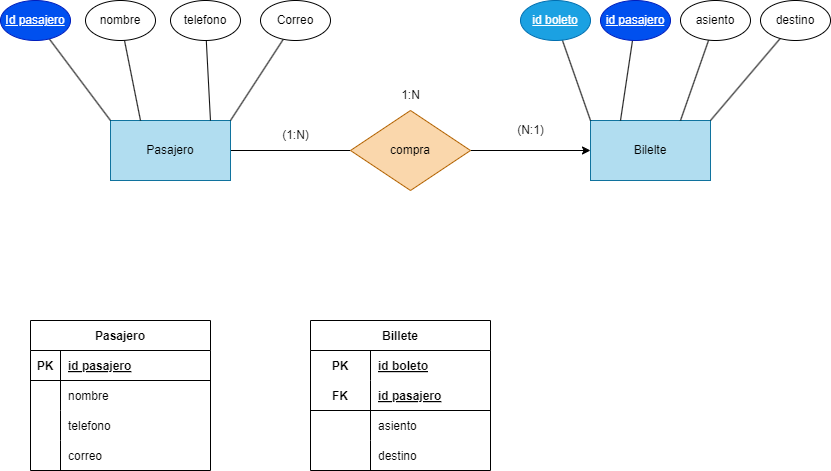

The diagram above was exported from draw.io. Its source (the exported page's mxGraphModel, read from the mxfile embedded in the PNG):
<mxGraphModel dx="1130" dy="779" grid="1" gridSize="10" guides="1" tooltips="1" connect="1" arrows="1" fold="1" page="1" pageScale="1" pageWidth="850" pageHeight="1100" math="0" shadow="0">
  <root>
    <mxCell id="0" />
    <mxCell id="1" parent="0" />
    <mxCell id="6" style="edgeStyle=none;html=1;endArrow=none;endFill=0;" edge="1" parent="1" source="2" target="3">
      <mxGeometry relative="1" as="geometry" />
    </mxCell>
    <mxCell id="2" value="Pasajero" style="rounded=0;whiteSpace=wrap;html=1;fillColor=#b1ddf0;strokeColor=#10739e;" vertex="1" parent="1">
      <mxGeometry x="160" y="280" width="120" height="60" as="geometry" />
    </mxCell>
    <mxCell id="7" style="edgeStyle=none;html=1;endArrow=classic;endFill=1;" edge="1" parent="1" source="3" target="4">
      <mxGeometry relative="1" as="geometry" />
    </mxCell>
    <mxCell id="3" value="compra" style="rhombus;whiteSpace=wrap;html=1;fillColor=#fad7ac;strokeColor=#b46504;" vertex="1" parent="1">
      <mxGeometry x="400" y="270" width="120" height="80" as="geometry" />
    </mxCell>
    <mxCell id="4" value="Bilelte" style="rounded=0;whiteSpace=wrap;html=1;fillColor=#b1ddf0;strokeColor=#10739e;" vertex="1" parent="1">
      <mxGeometry x="640" y="280" width="120" height="60" as="geometry" />
    </mxCell>
    <mxCell id="8" value="Pasajero" style="shape=table;startSize=30;container=1;collapsible=1;childLayout=tableLayout;fixedRows=1;rowLines=0;fontStyle=1;align=center;resizeLast=1;" vertex="1" parent="1">
      <mxGeometry x="80" y="480" width="180" height="150" as="geometry" />
    </mxCell>
    <mxCell id="9" value="" style="shape=tableRow;horizontal=0;startSize=0;swimlaneHead=0;swimlaneBody=0;fillColor=none;collapsible=0;dropTarget=0;points=[[0,0.5],[1,0.5]];portConstraint=eastwest;top=0;left=0;right=0;bottom=1;" vertex="1" parent="8">
      <mxGeometry y="30" width="180" height="30" as="geometry" />
    </mxCell>
    <mxCell id="10" value="PK" style="shape=partialRectangle;connectable=0;fillColor=none;top=0;left=0;bottom=0;right=0;fontStyle=1;overflow=hidden;" vertex="1" parent="9">
      <mxGeometry width="30" height="30" as="geometry">
        <mxRectangle width="30" height="30" as="alternateBounds" />
      </mxGeometry>
    </mxCell>
    <mxCell id="11" value="id pasajero" style="shape=partialRectangle;connectable=0;fillColor=none;top=0;left=0;bottom=0;right=0;align=left;spacingLeft=6;fontStyle=5;overflow=hidden;" vertex="1" parent="9">
      <mxGeometry x="30" width="150" height="30" as="geometry">
        <mxRectangle width="150" height="30" as="alternateBounds" />
      </mxGeometry>
    </mxCell>
    <mxCell id="12" value="" style="shape=tableRow;horizontal=0;startSize=0;swimlaneHead=0;swimlaneBody=0;fillColor=none;collapsible=0;dropTarget=0;points=[[0,0.5],[1,0.5]];portConstraint=eastwest;top=0;left=0;right=0;bottom=0;" vertex="1" parent="8">
      <mxGeometry y="60" width="180" height="30" as="geometry" />
    </mxCell>
    <mxCell id="13" value="" style="shape=partialRectangle;connectable=0;fillColor=none;top=0;left=0;bottom=0;right=0;editable=1;overflow=hidden;" vertex="1" parent="12">
      <mxGeometry width="30" height="30" as="geometry">
        <mxRectangle width="30" height="30" as="alternateBounds" />
      </mxGeometry>
    </mxCell>
    <mxCell id="14" value="nombre" style="shape=partialRectangle;connectable=0;fillColor=none;top=0;left=0;bottom=0;right=0;align=left;spacingLeft=6;overflow=hidden;" vertex="1" parent="12">
      <mxGeometry x="30" width="150" height="30" as="geometry">
        <mxRectangle width="150" height="30" as="alternateBounds" />
      </mxGeometry>
    </mxCell>
    <mxCell id="15" value="" style="shape=tableRow;horizontal=0;startSize=0;swimlaneHead=0;swimlaneBody=0;fillColor=none;collapsible=0;dropTarget=0;points=[[0,0.5],[1,0.5]];portConstraint=eastwest;top=0;left=0;right=0;bottom=0;" vertex="1" parent="8">
      <mxGeometry y="90" width="180" height="30" as="geometry" />
    </mxCell>
    <mxCell id="16" value="" style="shape=partialRectangle;connectable=0;fillColor=none;top=0;left=0;bottom=0;right=0;editable=1;overflow=hidden;" vertex="1" parent="15">
      <mxGeometry width="30" height="30" as="geometry">
        <mxRectangle width="30" height="30" as="alternateBounds" />
      </mxGeometry>
    </mxCell>
    <mxCell id="17" value="telefono" style="shape=partialRectangle;connectable=0;fillColor=none;top=0;left=0;bottom=0;right=0;align=left;spacingLeft=6;overflow=hidden;" vertex="1" parent="15">
      <mxGeometry x="30" width="150" height="30" as="geometry">
        <mxRectangle width="150" height="30" as="alternateBounds" />
      </mxGeometry>
    </mxCell>
    <mxCell id="18" value="" style="shape=tableRow;horizontal=0;startSize=0;swimlaneHead=0;swimlaneBody=0;fillColor=none;collapsible=0;dropTarget=0;points=[[0,0.5],[1,0.5]];portConstraint=eastwest;top=0;left=0;right=0;bottom=0;" vertex="1" parent="8">
      <mxGeometry y="120" width="180" height="30" as="geometry" />
    </mxCell>
    <mxCell id="19" value="" style="shape=partialRectangle;connectable=0;fillColor=none;top=0;left=0;bottom=0;right=0;editable=1;overflow=hidden;" vertex="1" parent="18">
      <mxGeometry width="30" height="30" as="geometry">
        <mxRectangle width="30" height="30" as="alternateBounds" />
      </mxGeometry>
    </mxCell>
    <mxCell id="20" value="correo" style="shape=partialRectangle;connectable=0;fillColor=none;top=0;left=0;bottom=0;right=0;align=left;spacingLeft=6;overflow=hidden;" vertex="1" parent="18">
      <mxGeometry x="30" width="150" height="30" as="geometry">
        <mxRectangle width="150" height="30" as="alternateBounds" />
      </mxGeometry>
    </mxCell>
    <mxCell id="21" value="Billete" style="shape=table;startSize=30;container=1;collapsible=1;childLayout=tableLayout;fixedRows=1;rowLines=0;fontStyle=1;align=center;resizeLast=1;" vertex="1" parent="1">
      <mxGeometry x="360" y="480" width="180" height="150" as="geometry" />
    </mxCell>
    <mxCell id="22" value="" style="shape=tableRow;horizontal=0;startSize=0;swimlaneHead=0;swimlaneBody=0;fillColor=none;collapsible=0;dropTarget=0;points=[[0,0.5],[1,0.5]];portConstraint=eastwest;top=0;left=0;right=0;bottom=0;" vertex="1" parent="21">
      <mxGeometry y="30" width="180" height="30" as="geometry" />
    </mxCell>
    <mxCell id="23" value="PK" style="shape=partialRectangle;connectable=0;fillColor=none;top=0;left=0;bottom=0;right=0;fontStyle=1;overflow=hidden;" vertex="1" parent="22">
      <mxGeometry width="60" height="30" as="geometry">
        <mxRectangle width="60" height="30" as="alternateBounds" />
      </mxGeometry>
    </mxCell>
    <mxCell id="24" value="id boleto" style="shape=partialRectangle;connectable=0;fillColor=none;top=0;left=0;bottom=0;right=0;align=left;spacingLeft=6;fontStyle=5;overflow=hidden;" vertex="1" parent="22">
      <mxGeometry x="60" width="120" height="30" as="geometry">
        <mxRectangle width="120" height="30" as="alternateBounds" />
      </mxGeometry>
    </mxCell>
    <mxCell id="25" value="" style="shape=tableRow;horizontal=0;startSize=0;swimlaneHead=0;swimlaneBody=0;fillColor=none;collapsible=0;dropTarget=0;points=[[0,0.5],[1,0.5]];portConstraint=eastwest;top=0;left=0;right=0;bottom=1;" vertex="1" parent="21">
      <mxGeometry y="60" width="180" height="30" as="geometry" />
    </mxCell>
    <mxCell id="26" value="FK" style="shape=partialRectangle;connectable=0;fillColor=none;top=0;left=0;bottom=0;right=0;fontStyle=1;overflow=hidden;" vertex="1" parent="25">
      <mxGeometry width="60" height="30" as="geometry">
        <mxRectangle width="60" height="30" as="alternateBounds" />
      </mxGeometry>
    </mxCell>
    <mxCell id="27" value="id pasajero" style="shape=partialRectangle;connectable=0;fillColor=none;top=0;left=0;bottom=0;right=0;align=left;spacingLeft=6;fontStyle=5;overflow=hidden;" vertex="1" parent="25">
      <mxGeometry x="60" width="120" height="30" as="geometry">
        <mxRectangle width="120" height="30" as="alternateBounds" />
      </mxGeometry>
    </mxCell>
    <mxCell id="28" value="" style="shape=tableRow;horizontal=0;startSize=0;swimlaneHead=0;swimlaneBody=0;fillColor=none;collapsible=0;dropTarget=0;points=[[0,0.5],[1,0.5]];portConstraint=eastwest;top=0;left=0;right=0;bottom=0;" vertex="1" parent="21">
      <mxGeometry y="90" width="180" height="30" as="geometry" />
    </mxCell>
    <mxCell id="29" value="" style="shape=partialRectangle;connectable=0;fillColor=none;top=0;left=0;bottom=0;right=0;editable=1;overflow=hidden;" vertex="1" parent="28">
      <mxGeometry width="60" height="30" as="geometry">
        <mxRectangle width="60" height="30" as="alternateBounds" />
      </mxGeometry>
    </mxCell>
    <mxCell id="30" value="asiento" style="shape=partialRectangle;connectable=0;fillColor=none;top=0;left=0;bottom=0;right=0;align=left;spacingLeft=6;overflow=hidden;" vertex="1" parent="28">
      <mxGeometry x="60" width="120" height="30" as="geometry">
        <mxRectangle width="120" height="30" as="alternateBounds" />
      </mxGeometry>
    </mxCell>
    <mxCell id="31" value="" style="shape=tableRow;horizontal=0;startSize=0;swimlaneHead=0;swimlaneBody=0;fillColor=none;collapsible=0;dropTarget=0;points=[[0,0.5],[1,0.5]];portConstraint=eastwest;top=0;left=0;right=0;bottom=0;" vertex="1" parent="21">
      <mxGeometry y="120" width="180" height="30" as="geometry" />
    </mxCell>
    <mxCell id="32" value="" style="shape=partialRectangle;connectable=0;fillColor=none;top=0;left=0;bottom=0;right=0;editable=1;overflow=hidden;" vertex="1" parent="31">
      <mxGeometry width="60" height="30" as="geometry">
        <mxRectangle width="60" height="30" as="alternateBounds" />
      </mxGeometry>
    </mxCell>
    <mxCell id="33" value="destino" style="shape=partialRectangle;connectable=0;fillColor=none;top=0;left=0;bottom=0;right=0;align=left;spacingLeft=6;overflow=hidden;" vertex="1" parent="31">
      <mxGeometry x="60" width="120" height="30" as="geometry">
        <mxRectangle width="120" height="30" as="alternateBounds" />
      </mxGeometry>
    </mxCell>
    <mxCell id="38" style="edgeStyle=none;html=1;entryX=0;entryY=0;entryDx=0;entryDy=0;endArrow=none;endFill=0;" edge="1" parent="1" source="34" target="2">
      <mxGeometry relative="1" as="geometry" />
    </mxCell>
    <mxCell id="34" value="&lt;u&gt;Id pasajero&lt;/u&gt;" style="ellipse;whiteSpace=wrap;html=1;fillColor=#0050ef;fontColor=#ffffff;strokeColor=#001DBC;" vertex="1" parent="1">
      <mxGeometry x="50" y="160" width="70" height="40" as="geometry" />
    </mxCell>
    <mxCell id="39" style="edgeStyle=none;html=1;entryX=0.25;entryY=0;entryDx=0;entryDy=0;endArrow=none;endFill=0;" edge="1" parent="1" source="35" target="2">
      <mxGeometry relative="1" as="geometry" />
    </mxCell>
    <mxCell id="35" value="nombre" style="ellipse;whiteSpace=wrap;html=1;" vertex="1" parent="1">
      <mxGeometry x="135" y="160" width="70" height="40" as="geometry" />
    </mxCell>
    <mxCell id="40" style="edgeStyle=none;html=1;entryX=0.833;entryY=0;entryDx=0;entryDy=0;entryPerimeter=0;endArrow=none;endFill=0;" edge="1" parent="1" source="36" target="2">
      <mxGeometry relative="1" as="geometry" />
    </mxCell>
    <mxCell id="36" value="telefono" style="ellipse;whiteSpace=wrap;html=1;" vertex="1" parent="1">
      <mxGeometry x="220" y="160" width="70" height="40" as="geometry" />
    </mxCell>
    <mxCell id="41" style="edgeStyle=none;html=1;entryX=1;entryY=0;entryDx=0;entryDy=0;endArrow=none;endFill=0;" edge="1" parent="1" source="37" target="2">
      <mxGeometry relative="1" as="geometry" />
    </mxCell>
    <mxCell id="37" value="Correo" style="ellipse;whiteSpace=wrap;html=1;" vertex="1" parent="1">
      <mxGeometry x="310" y="160" width="70" height="40" as="geometry" />
    </mxCell>
    <mxCell id="46" style="edgeStyle=none;html=1;entryX=0;entryY=0;entryDx=0;entryDy=0;endArrow=none;endFill=0;" edge="1" parent="1" source="42" target="4">
      <mxGeometry relative="1" as="geometry" />
    </mxCell>
    <mxCell id="42" value="&lt;u&gt;id boleto&lt;/u&gt;" style="ellipse;whiteSpace=wrap;html=1;fillColor=#1ba1e2;fontColor=#ffffff;strokeColor=#006EAF;" vertex="1" parent="1">
      <mxGeometry x="570" y="160" width="70" height="40" as="geometry" />
    </mxCell>
    <mxCell id="47" style="edgeStyle=none;html=1;entryX=0.25;entryY=0;entryDx=0;entryDy=0;endArrow=none;endFill=0;" edge="1" parent="1" source="43" target="4">
      <mxGeometry relative="1" as="geometry" />
    </mxCell>
    <mxCell id="43" value="&lt;u&gt;id pasajero&lt;/u&gt;" style="ellipse;whiteSpace=wrap;html=1;fillColor=#0050ef;fontColor=#ffffff;strokeColor=#001DBC;" vertex="1" parent="1">
      <mxGeometry x="650" y="160" width="70" height="40" as="geometry" />
    </mxCell>
    <mxCell id="48" style="edgeStyle=none;html=1;entryX=0.75;entryY=0;entryDx=0;entryDy=0;endArrow=none;endFill=0;" edge="1" parent="1" source="44" target="4">
      <mxGeometry relative="1" as="geometry" />
    </mxCell>
    <mxCell id="44" value="asiento" style="ellipse;whiteSpace=wrap;html=1;" vertex="1" parent="1">
      <mxGeometry x="730" y="160" width="70" height="40" as="geometry" />
    </mxCell>
    <mxCell id="49" style="edgeStyle=none;html=1;entryX=1;entryY=0;entryDx=0;entryDy=0;endArrow=none;endFill=0;" edge="1" parent="1" source="45" target="4">
      <mxGeometry relative="1" as="geometry" />
    </mxCell>
    <mxCell id="45" value="destino" style="ellipse;whiteSpace=wrap;html=1;" vertex="1" parent="1">
      <mxGeometry x="810" y="160" width="70" height="40" as="geometry" />
    </mxCell>
    <mxCell id="51" value="(1:N)" style="text;html=1;align=center;verticalAlign=middle;resizable=0;points=[];autosize=1;strokeColor=none;fillColor=none;" vertex="1" parent="1">
      <mxGeometry x="320" y="280" width="50" height="30" as="geometry" />
    </mxCell>
    <mxCell id="52" value="(N:1)" style="text;html=1;align=center;verticalAlign=middle;resizable=0;points=[];autosize=1;strokeColor=none;fillColor=none;" vertex="1" parent="1">
      <mxGeometry x="555" y="275" width="50" height="30" as="geometry" />
    </mxCell>
    <mxCell id="53" value="1:N" style="text;html=1;align=center;verticalAlign=middle;resizable=0;points=[];autosize=1;strokeColor=none;fillColor=none;" vertex="1" parent="1">
      <mxGeometry x="440" y="240" width="40" height="30" as="geometry" />
    </mxCell>
  </root>
</mxGraphModel>